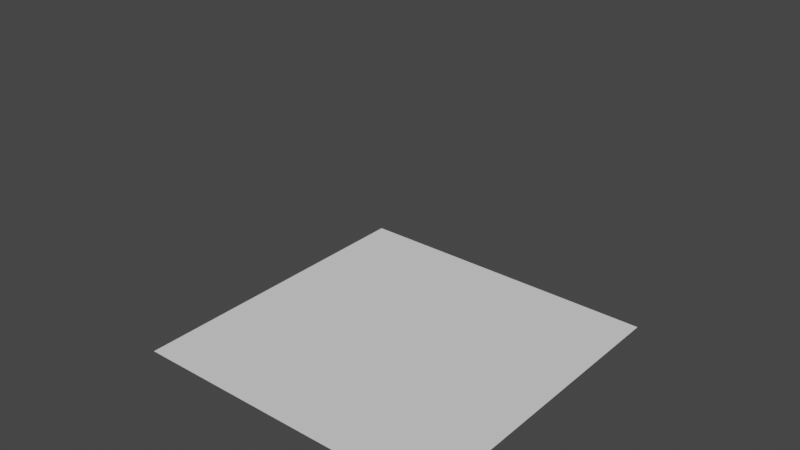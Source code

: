 # Source: CPS_AO_004.blend  (saved by Blender 2.91.10; exported with 4.5.12 LTS)
import bpy
from mathutils import Matrix  # noqa: F401  (used for matrix-valued properties, if any)

bpy.ops.wm.read_factory_settings(use_empty=True)
scene = bpy.context.scene
scene.name = 'Scene'

# ---- collections
col_player_height_test = bpy.data.collections.new('Player_Height_Test'); scene.collection.children.link(col_player_height_test)
col_stickman_imgs = bpy.data.collections.new('Stickman_Imgs'); scene.collection.children.link(col_stickman_imgs)
col_stickman = bpy.data.collections.new('Stickman'); scene.collection.children.link(col_stickman)
col_wood_mat = bpy.data.collections.new('Wood_Mat'); scene.collection.children.link(col_wood_mat)

# ---- materials (node trees are filled in below, after node groups)
mat_mat_stickman = bpy.data.materials.new('mat_Stickman')
mat_mat_stickman.use_transparent_shadow = False

# ---- node groups
ng_auto_smooth = bpy.data.node_groups.new('Auto Smooth', 'GeometryNodeTree')
_s = ng_auto_smooth.interface.new_socket(name='Geometry', in_out='OUTPUT', socket_type='NodeSocketGeometry')
_s = ng_auto_smooth.interface.new_socket(name='Geometry', in_out='INPUT', socket_type='NodeSocketGeometry')
_s = ng_auto_smooth.interface.new_socket(name='Angle', in_out='INPUT', socket_type='NodeSocketFloat')
_s.subtype = 'ANGLE'
_s.min_value = 0.0
_s.max_value = 3.142
ng_auto_smooth.is_modifier = True
_N = ng_auto_smooth.nodes; _L = ng_auto_smooth.links
n0 = _N.new('NodeGroupOutput'); n0.name = 'Group Output'; n0.location = (480, -100)
n1 = _N.new('NodeGroupInput'); n1.name = 'Group Input'; n1.location = (-420, -300)
n2 = _N.new('NodeGroupInput'); n2.name = 'Group Input.001'; n2.location = (-60, -100)
n3 = _N.new('GeometryNodeSetShadeSmooth'); n3.name = 'Set Shade Smooth'; n3.location = (120, -100)
n3.domain = 'EDGE'
n4 = _N.new('GeometryNodeSetShadeSmooth'); n4.name = 'Set Shade Smooth.001'; n4.location = (300, -100)
n5 = _N.new('GeometryNodeInputMeshEdgeAngle'); n5.name = 'Edge Angle'; n5.location = (-420, -220)
n6 = _N.new('GeometryNodeInputEdgeSmooth'); n6.name = 'Is Edge Smooth'; n6.location = (-60, -160)
n7 = _N.new('GeometryNodeInputShadeSmooth'); n7.name = 'Is Face Smooth'; n7.location = (-240, -340)
n8 = _N.new('FunctionNodeBooleanMath'); n8.name = 'Boolean Math'; n8.location = (-60, -220)
n9 = _N.new('FunctionNodeCompare'); n9.name = 'Compare'; n9.location = (-240, -180)
n9.operation = 'LESS_EQUAL'
_L.new(n5.outputs[0], n9.inputs[0])
_L.new(n4.outputs[0], n0.inputs[0])
_L.new(n1.outputs[1], n9.inputs[1])
_L.new(n9.outputs[0], n8.inputs[0])
_L.new(n7.outputs[0], n8.inputs[1])
_L.new(n2.outputs[0], n3.inputs[0])
_L.new(n6.outputs[0], n3.inputs[1])
_L.new(n3.outputs[0], n4.inputs[0])
_L.new(n8.outputs[0], n3.inputs[2])
n0.is_active_output = True

# ---- material node trees
mat_mat_stickman.use_nodes = True; mat_mat_stickman.node_tree.nodes.clear()
_N = mat_mat_stickman.node_tree.nodes; _L = mat_mat_stickman.node_tree.links
n0 = _N.new('ShaderNodeBsdfPrincipled'); n0.name = 'Principled BSDF'; n0.location = (10, 300)
n0.distribution = 'GGX'
n0.subsurface_method = 'BURLEY'
n0.inputs[0].default_value = (0.2286, 0.0, 0.0, 1.0)
n0.inputs[3].default_value = 1.45
n0.inputs[27].default_value = (0.0, 0.0, 0.0, 1.0)
n0.inputs[28].default_value = 1.0
n1 = _N.new('ShaderNodeOutputMaterial'); n1.name = 'Material Output'; n1.location = (300, 300)
_L.new(n0.outputs[0], n1.inputs[0])
n1.is_active_output = True

# ---- world
world_world = bpy.data.worlds.new('World'); scene.world = world_world
world_world.use_nodes = True; world_world.node_tree.nodes.clear()
_N = world_world.node_tree.nodes; _L = world_world.node_tree.links
n0 = _N.new('ShaderNodeOutputWorld'); n0.name = 'World Output'; n0.location = (300, 300)
n1 = _N.new('ShaderNodeBackground'); n1.name = 'Background'; n1.location = (10, 300)
n1.inputs[0].default_value = (0.05088, 0.05088, 0.05088, 1.0)
_L.new(n1.outputs[0], n0.inputs[0])
n0.is_active_output = True
world_world.color = (0.05088, 0.05088, 0.05088)
world_world.use_sun_shadow = False
world_world.sun_shadow_jitter_overblur = 0.0

# ---- meshes
me_player_height_mesh = bpy.data.meshes.new('Player_Height_Mesh')
me_player_height_mesh.from_pydata([(-2.0, -2.0, 0.0), (-2.0, -2.0, 4.0), (-2.0, 2.0, 0.0), (-2.0, 2.0, 4.0), (2.0, -2.0, 0.0), (2.0, -2.0, 4.0), (2.0, 2.0, 0.0), (2.0, 2.0, 4.0)], [], [(0, 1, 3, 2), (2, 3, 7, 6), (6, 7, 5, 4), (4, 5, 1, 0), (2, 6, 4, 0), (7, 3, 1, 5)])
_uv = me_player_height_mesh.uv_layers.new(name='UVMap')
_uv.uv.foreach_set('vector', [0.375, 0.0, 0.625, 0.0, 0.625, 0.25, 0.375, 0.25, 0.375, 0.25, 0.625, 0.25, 0.625, 0.5, 0.375, 0.5, 0.375, 0.5, 0.625, 0.5, 0.625, 0.75, 0.375, 0.75, 0.375, 0.75, 0.625, 0.75, 0.625, 1.0, 0.375, 1.0, 0.125, 0.5, 0.375, 0.5, 0.375, 0.75, 0.125, 0.75, 0.625, 0.5, 0.875, 0.5, 0.875, 0.75, 0.625, 0.75])
me_player_height_mesh.use_remesh_fix_poles = True
me_player_height_mesh.use_remesh_preserve_attributes = False
me_player_height_mesh.use_mirror_vertex_groups = False
me_player_height_mesh.update()
me_stickman_base_mesh = bpy.data.meshes.new('Stickman_Base_Mesh')
me_stickman_base_mesh.from_pydata([(-4.744e-09, 0.05382, 1.0), (-4.744e-09, 0.05382, 3.622), (0.0105, 0.05279, 1.0), (0.0105, 0.05279, 3.622), (0.0206, 0.04972, 1.0), (0.0206, 0.04972, 3.622), (0.0299, 0.04475, 1.0), (0.0299, 0.04475, 3.622), (0.03806, 0.03806, 1.0), (0.03806, 0.03806, 3.622), (0.04475, 0.0299, 1.0), (0.04475, 0.0299, 3.622), (0.04972, 0.0206, 1.0), (0.04972, 0.0206, 3.622), (0.05279, 0.0105, 1.0), (0.05279, 0.0105, 3.622), (0.05382, -1.241e-08, 1.0), (0.05382, -1.241e-08, 3.622), (0.05279, -0.0105, 1.0), (0.05279, -0.0105, 3.622), (0.04972, -0.0206, 1.0), (0.04972, -0.0206, 3.622), (0.04475, -0.0299, 1.0), (0.04475, -0.0299, 3.622), (0.03806, -0.03806, 1.0), (0.03806, -0.03806, 3.622), (0.0299, -0.04475, 1.0), (0.0299, -0.04475, 3.622), (0.0206, -0.04972, 1.0), (0.0206, -0.04972, 3.622), (0.0105, -0.05279, 1.0), (0.0105, -0.05279, 3.622), (-2.228e-08, -0.05382, 1.0), (-2.228e-08, -0.05382, 3.622), (-0.0105, -0.05279, 1.0), (-0.0105, -0.05279, 3.622), (-0.0206, -0.04972, 1.0), (-0.0206, -0.04972, 3.622), (-0.0299, -0.04475, 1.0), (-0.0299, -0.04475, 3.622), (-0.03806, -0.03806, 1.0), (-0.03806, -0.03806, 3.622), (-0.04475, -0.0299, 1.0), (-0.04475, -0.0299, 3.622), (-0.04972, -0.0206, 1.0), (-0.04972, -0.0206, 3.622), (-0.05279, -0.0105, 1.0), (-0.05279, -0.0105, 3.622), (-0.05382, 3.55e-08, 1.0), (-0.05382, 3.55e-08, 3.622), (-0.05279, 0.0105, 1.0), (-0.05279, 0.0105, 3.622), (-0.04972, 0.0206, 1.0), (-0.04972, 0.0206, 3.622), (-0.04475, 0.0299, 1.0), (-0.04475, 0.0299, 3.622), (-0.03806, 0.03806, 1.0), (-0.03806, 0.03806, 3.622), (-0.0299, 0.04475, 1.0), (-0.0299, 0.04475, 3.622), (-0.0206, 0.04972, 1.0), (-0.0206, 0.04972, 3.622), (-0.0105, 0.05279, 1.0), (-0.0105, 0.05279, 3.622)], [], [(3, 1, 63, 61, 59, 57, 55, 53, 51, 49, 47, 45, 43, 41, 39, 37, 35, 33, 31, 29, 27, 25, 23, 21, 19, 17, 15, 13, 11, 9, 7, 5), (0, 2, 4, 6, 8, 10, 12, 14, 16, 18, 20, 22, 24, 26, 28, 30, 32, 34, 36, 38, 40, 42, 44, 46, 48, 50, 52, 54, 56, 58, 60, 62), (62, 63, 1, 0), (60, 61, 63, 62), (58, 59, 61, 60), (56, 57, 59, 58), (54, 55, 57, 56), (52, 53, 55, 54), (50, 51, 53, 52), (48, 49, 51, 50), (46, 47, 49, 48), (44, 45, 47, 46), (42, 43, 45, 44), (40, 41, 43, 42), (38, 39, 41, 40), (36, 37, 39, 38), (34, 35, 37, 36), (32, 33, 35, 34), (30, 31, 33, 32), (28, 29, 31, 30), (26, 27, 29, 28), (24, 25, 27, 26), (22, 23, 25, 24), (20, 21, 23, 22), (18, 19, 21, 20), (16, 17, 19, 18), (14, 15, 17, 16), (12, 13, 15, 14), (10, 11, 13, 12), (8, 9, 11, 10), (6, 7, 9, 8), (4, 5, 7, 6), (2, 3, 5, 4), (0, 1, 3, 2)])
me_stickman_base_mesh.polygons.foreach_set('use_smooth', [True] * 34)
_uv = me_stickman_base_mesh.uv_layers.new(name='UVMap')
_uv.uv.foreach_set('vector', [0.2968, 0.4854, 0.25, 0.49, 0.2032, 0.4854, 0.1582, 0.4717, 0.1167, 0.4496, 0.08029, 0.4197, 0.05045, 0.3833, 0.02827, 0.3418, 0.01461, 0.2968, 0.01, 0.25, 0.01461, 0.2032, 0.02827, 0.1582, 0.05045, 0.1167, 0.08029, 0.08029, 0.1167, 0.05045, 0.1582, 0.02827, 0.2032, 0.01461, 0.25, 0.01, 0.2968, 0.01461, 0.3418, 0.02827, 0.3833, 0.05045, 0.4197, 0.08029, 0.4496, 0.1167, 0.4717, 0.1582, 0.4854, 0.2032, 0.49, 0.25, 0.4854, 0.2968, 0.4717, 0.3418, 0.4496, 0.3833, 0.4197, 0.4197, 0.3833, 0.4496, 0.3418, 0.4717, 0.75, 0.49, 0.7968, 0.4854, 0.8418, 0.4717, 0.8833, 0.4496, 0.9197, 0.4197, 0.9496, 0.3833, 0.9717, 0.3418, 0.9854, 0.2968, 0.99, 0.25, 0.9854, 0.2032, 0.9717, 0.1582, 0.9496, 0.1167, 0.9197, 0.08029, 0.8833, 0.05045, 0.8418, 0.02827, 0.7968, 0.01461, 0.75, 0.01, 0.7032, 0.01461, 0.6582, 0.02827, 0.6167, 0.05045, 0.5803, 0.08029, 0.5504, 0.1167, 0.5283, 0.1582, 0.5146, 0.2032, 0.51, 0.25, 0.5146, 0.2968, 0.5283, 0.3418, 0.5504, 0.3833, 0.5803, 0.4197, 0.6167, 0.4496, 0.6582, 0.4717, 0.7032, 0.4854, 0.03125, 0.5, 0.03125, 1.0, 0.0, 1.0, 0.0, 0.5, 0.0625, 0.5, 0.0625, 1.0, 0.03125, 1.0, 0.03125, 0.5, 0.09375, 0.5, 0.09375, 1.0, 0.0625, 1.0, 0.0625, 0.5, 0.125, 0.5, 0.125, 1.0, 0.09375, 1.0, 0.09375, 0.5, 0.1562, 0.5, 0.1562, 1.0, 0.125, 1.0, 0.125, 0.5, 0.1875, 0.5, 0.1875, 1.0, 0.1562, 1.0, 0.1562, 0.5, 0.2188, 0.5, 0.2188, 1.0, 0.1875, 1.0, 0.1875, 0.5, 0.25, 0.5, 0.25, 1.0, 0.2188, 1.0, 0.2188, 0.5, 0.2812, 0.5, 0.2812, 1.0, 0.25, 1.0, 0.25, 0.5, 0.3125, 0.5, 0.3125, 1.0, 0.2812, 1.0, 0.2812, 0.5, 0.3438, 0.5, 0.3438, 1.0, 0.3125, 1.0, 0.3125, 0.5, 0.375, 0.5, 0.375, 1.0, 0.3438, 1.0, 0.3438, 0.5, 0.4062, 0.5, 0.4062, 1.0, 0.375, 1.0, 0.375, 0.5, 0.4375, 0.5, 0.4375, 1.0, 0.4062, 1.0, 0.4062, 0.5, 0.4688, 0.5, 0.4688, 1.0, 0.4375, 1.0, 0.4375, 0.5, 0.5, 0.5, 0.5, 1.0, 0.4688, 1.0, 0.4688, 0.5, 0.5312, 0.5, 0.5312, 1.0, 0.5, 1.0, 0.5, 0.5, 0.5625, 0.5, 0.5625, 1.0, 0.5312, 1.0, 0.5312, 0.5, 0.5938, 0.5, 0.5938, 1.0, 0.5625, 1.0, 0.5625, 0.5, 0.625, 0.5, 0.625, 1.0, 0.5938, 1.0, 0.5938, 0.5, 0.6562, 0.5, 0.6562, 1.0, 0.625, 1.0, 0.625, 0.5, 0.6875, 0.5, 0.6875, 1.0, 0.6562, 1.0, 0.6562, 0.5, 0.7188, 0.5, 0.7188, 1.0, 0.6875, 1.0, 0.6875, 0.5, 0.75, 0.5, 0.75, 1.0, 0.7188, 1.0, 0.7188, 0.5, 0.7812, 0.5, 0.7812, 1.0, 0.75, 1.0, 0.75, 0.5, 0.8125, 0.5, 0.8125, 1.0, 0.7812, 1.0, 0.7812, 0.5, 0.8438, 0.5, 0.8438, 1.0, 0.8125, 1.0, 0.8125, 0.5, 0.875, 0.5, 0.875, 1.0, 0.8438, 1.0, 0.8438, 0.5, 0.9062, 0.5, 0.9062, 1.0, 0.875, 1.0, 0.875, 0.5, 0.9375, 0.5, 0.9375, 1.0, 0.9062, 1.0, 0.9062, 0.5, 0.9688, 0.5, 0.9688, 1.0, 0.9375, 1.0, 0.9375, 0.5, 1.0, 0.5, 1.0, 1.0, 0.9688, 1.0, 0.9688, 0.5])
me_stickman_base_mesh.materials.append(mat_mat_stickman)
me_stickman_base_mesh.use_remesh_fix_poles = True
me_stickman_base_mesh.use_remesh_preserve_attributes = False
me_stickman_base_mesh.use_mirror_vertex_groups = False
me_stickman_base_mesh.update()
me_stickman_arm_l_mesh = bpy.data.meshes.new('Stickman_Arm_L_Mesh')
me_stickman_arm_l_mesh.from_pydata([(0.6883, 0.05382, -0.983), (0.6969, 0.05279, -0.977), (0.008601, 0.05279, 0.006022), (0.7052, 0.04972, -0.9712), (0.01687, 0.04972, 0.01181), (0.7128, 0.04475, -0.9658), (0.02449, 0.04475, 0.01715), (0.7195, 0.03806, -0.9612), (0.03117, 0.03806, 0.02183), (0.7249, 0.0299, -0.9573), (0.03666, 0.0299, 0.02567), (0.729, 0.0206, -0.9545), (0.04073, 0.0206, 0.02852), (0.7315, 0.0105, -0.9527), (0.04324, 0.0105, 0.03028), (0.7324, -1.241e-08, -0.9521), (0.04409, -1.241e-08, 0.03087), (0.7315, -0.0105, -0.9527), (0.04324, -0.0105, 0.03028), (0.729, -0.0206, -0.9545), (0.04073, -0.0206, 0.02852), (0.7249, -0.0299, -0.9573), (0.03666, -0.0299, 0.02567), (0.7195, -0.03806, -0.9612), (0.03117, -0.03806, 0.02183), (0.7128, -0.04475, -0.9658), (0.02449, -0.04475, 0.01715), (0.7052, -0.04972, -0.9712), (0.01687, -0.04972, 0.01181), (0.6969, -0.05279, -0.977), (0.008601, -0.05279, 0.006022), (0.6883, -0.05382, -0.983), (0.6797, -0.05279, -0.989), (-0.008601, -0.05279, -0.006023), (0.6714, -0.04972, -0.9948), (-0.01687, -0.04972, -0.01181), (0.6638, -0.04475, -1.0), (-0.02449, -0.04475, -0.01715), (0.6571, -0.03806, -1.005), (-0.03117, -0.03806, -0.02183), (0.6516, -0.0299, -1.009), (-0.03666, -0.0299, -0.02567), (0.6476, -0.0206, -1.012), (-0.04073, -0.0206, -0.02852), (0.6451, -0.0105, -1.013), (-0.04324, -0.0105, -0.03028), (0.6442, 3.55e-08, -1.014), (-0.04409, 3.55e-08, -0.03087), (0.6451, 0.0105, -1.013), (-0.04324, 0.0105, -0.03028), (0.6476, 0.0206, -1.012), (-0.04073, 0.0206, -0.02852), (0.6516, 0.0299, -1.009), (-0.03666, 0.0299, -0.02567), (0.6571, 0.03806, -1.005), (-0.03117, 0.03806, -0.02183), (0.6638, 0.04475, -1.0), (-0.02449, 0.04475, -0.01715), (0.6714, 0.04972, -0.9948), (-0.01687, 0.04972, -0.01181), (0.6797, 0.05279, -0.989), (-0.008601, 0.05279, -0.006023), (-1.756e-09, 0.05382, -1.632e-07), (-1.756e-09, -0.05382, -1.732e-07)], [], [(2, 62, 61, 59, 57, 55, 53, 51, 49, 47, 45, 43, 41, 39, 37, 35, 33, 63, 30, 28, 26, 24, 22, 20, 18, 16, 14, 12, 10, 8, 6, 4), (0, 1, 3, 5, 7, 9, 11, 13, 15, 17, 19, 21, 23, 25, 27, 29, 31, 32, 34, 36, 38, 40, 42, 44, 46, 48, 50, 52, 54, 56, 58, 60), (60, 61, 62, 0), (58, 59, 61, 60), (56, 57, 59, 58), (54, 55, 57, 56), (52, 53, 55, 54), (50, 51, 53, 52), (48, 49, 51, 50), (46, 47, 49, 48), (44, 45, 47, 46), (42, 43, 45, 44), (40, 41, 43, 42), (38, 39, 41, 40), (36, 37, 39, 38), (34, 35, 37, 36), (32, 33, 35, 34), (31, 63, 33, 32), (29, 30, 63, 31), (27, 28, 30, 29), (25, 26, 28, 27), (23, 24, 26, 25), (21, 22, 24, 23), (19, 20, 22, 21), (17, 18, 20, 19), (15, 16, 18, 17), (13, 14, 16, 15), (11, 12, 14, 13), (9, 10, 12, 11), (7, 8, 10, 9), (5, 6, 8, 7), (3, 4, 6, 5), (1, 2, 4, 3), (0, 62, 2, 1)])
me_stickman_arm_l_mesh.polygons.foreach_set('use_smooth', [True] * 34)
_uv = me_stickman_arm_l_mesh.uv_layers.new(name='UVMap')
_uv.uv.foreach_set('vector', [0.2968, 0.4854, 0.25, 0.49, 0.2032, 0.4854, 0.1582, 0.4717, 0.1167, 0.4496, 0.08029, 0.4197, 0.05045, 0.3833, 0.02827, 0.3418, 0.01461, 0.2968, 0.01, 0.25, 0.01461, 0.2032, 0.02827, 0.1582, 0.05045, 0.1167, 0.08029, 0.08029, 0.1167, 0.05045, 0.1582, 0.02827, 0.2032, 0.01461, 0.25, 0.01, 0.2968, 0.01461, 0.3418, 0.02827, 0.3833, 0.05045, 0.4197, 0.08029, 0.4496, 0.1167, 0.4717, 0.1582, 0.4854, 0.2032, 0.49, 0.25, 0.4854, 0.2968, 0.4717, 0.3418, 0.4496, 0.3833, 0.4197, 0.4197, 0.3833, 0.4496, 0.3418, 0.4717, 0.75, 0.49, 0.7968, 0.4854, 0.8418, 0.4717, 0.8833, 0.4496, 0.9197, 0.4197, 0.9496, 0.3833, 0.9717, 0.3418, 0.9854, 0.2968, 0.99, 0.25, 0.9854, 0.2032, 0.9717, 0.1582, 0.9496, 0.1167, 0.9197, 0.08029, 0.8833, 0.05045, 0.8418, 0.02827, 0.7968, 0.01461, 0.75, 0.01, 0.7032, 0.01461, 0.6582, 0.02827, 0.6167, 0.05045, 0.5803, 0.08029, 0.5504, 0.1167, 0.5283, 0.1582, 0.5146, 0.2032, 0.51, 0.25, 0.5146, 0.2968, 0.5283, 0.3418, 0.5504, 0.3833, 0.5803, 0.4197, 0.6167, 0.4496, 0.6582, 0.4717, 0.7032, 0.4854, 0.03125, 0.5, 0.03125, 1.0, 0.0, 1.0, 0.0, 0.5, 0.0625, 0.5, 0.0625, 1.0, 0.03125, 1.0, 0.03125, 0.5, 0.09375, 0.5, 0.09375, 1.0, 0.0625, 1.0, 0.0625, 0.5, 0.125, 0.5, 0.125, 1.0, 0.09375, 1.0, 0.09375, 0.5, 0.1562, 0.5, 0.1562, 1.0, 0.125, 1.0, 0.125, 0.5, 0.1875, 0.5, 0.1875, 1.0, 0.1562, 1.0, 0.1562, 0.5, 0.2188, 0.5, 0.2188, 1.0, 0.1875, 1.0, 0.1875, 0.5, 0.25, 0.5, 0.25, 1.0, 0.2188, 1.0, 0.2188, 0.5, 0.2812, 0.5, 0.2812, 1.0, 0.25, 1.0, 0.25, 0.5, 0.3125, 0.5, 0.3125, 1.0, 0.2812, 1.0, 0.2812, 0.5, 0.3438, 0.5, 0.3438, 1.0, 0.3125, 1.0, 0.3125, 0.5, 0.375, 0.5, 0.375, 1.0, 0.3438, 1.0, 0.3438, 0.5, 0.4062, 0.5, 0.4062, 1.0, 0.375, 1.0, 0.375, 0.5, 0.4375, 0.5, 0.4375, 1.0, 0.4062, 1.0, 0.4062, 0.5, 0.4688, 0.5, 0.4688, 1.0, 0.4375, 1.0, 0.4375, 0.5, 0.5, 0.5, 0.5, 1.0, 0.4688, 1.0, 0.4688, 0.5, 0.5312, 0.5, 0.5312, 1.0, 0.5, 1.0, 0.5, 0.5, 0.5625, 0.5, 0.5625, 1.0, 0.5312, 1.0, 0.5312, 0.5, 0.5938, 0.5, 0.5938, 1.0, 0.5625, 1.0, 0.5625, 0.5, 0.625, 0.5, 0.625, 1.0, 0.5938, 1.0, 0.5938, 0.5, 0.6562, 0.5, 0.6562, 1.0, 0.625, 1.0, 0.625, 0.5, 0.6875, 0.5, 0.6875, 1.0, 0.6562, 1.0, 0.6562, 0.5, 0.7188, 0.5, 0.7188, 1.0, 0.6875, 1.0, 0.6875, 0.5, 0.75, 0.5, 0.75, 1.0, 0.7188, 1.0, 0.7188, 0.5, 0.7812, 0.5, 0.7812, 1.0, 0.75, 1.0, 0.75, 0.5, 0.8125, 0.5, 0.8125, 1.0, 0.7812, 1.0, 0.7812, 0.5, 0.8438, 0.5, 0.8438, 1.0, 0.8125, 1.0, 0.8125, 0.5, 0.875, 0.5, 0.875, 1.0, 0.8438, 1.0, 0.8438, 0.5, 0.9062, 0.5, 0.9062, 1.0, 0.875, 1.0, 0.875, 0.5, 0.9375, 0.5, 0.9375, 1.0, 0.9062, 1.0, 0.9062, 0.5, 0.9688, 0.5, 0.9688, 1.0, 0.9375, 1.0, 0.9375, 0.5, 1.0, 0.5, 1.0, 1.0, 0.9688, 1.0, 0.9688, 0.5])
me_stickman_arm_l_mesh.materials.append(mat_mat_stickman)
me_stickman_arm_l_mesh.use_remesh_fix_poles = True
me_stickman_arm_l_mesh.use_remesh_preserve_attributes = False
me_stickman_arm_l_mesh.use_mirror_vertex_groups = False
me_stickman_arm_l_mesh.update()
me_stickman_arm_r_mesh = bpy.data.meshes.new('Stickman_Arm_R_Mesh')
me_stickman_arm_r_mesh.from_pydata([(-0.6883, -0.05382, -0.983), (-0.6969, -0.05279, -0.977), (-0.008601, -0.05279, 0.006022), (-0.7052, -0.04972, -0.9712), (-0.01687, -0.04972, 0.01181), (-0.7128, -0.04475, -0.9658), (-0.02449, -0.04475, 0.01715), (-0.7195, -0.03806, -0.9612), (-0.03117, -0.03806, 0.02183), (-0.7249, -0.0299, -0.9573), (-0.03666, -0.0299, 0.02567), (-0.729, -0.0206, -0.9545), (-0.04073, -0.0206, 0.02852), (-0.7315, -0.0105, -0.9527), (-0.04324, -0.0105, 0.03028), (-0.7324, -2.728e-07, -0.9521), (-0.04409, -4.759e-09, 0.03087), (-0.7315, 0.0105, -0.9527), (-0.04324, 0.0105, 0.03028), (-0.729, 0.0206, -0.9545), (-0.04073, 0.0206, 0.02852), (-0.7249, 0.0299, -0.9573), (-0.03666, 0.0299, 0.02567), (-0.7195, 0.03806, -0.9612), (-0.03117, 0.03806, 0.02183), (-0.7128, 0.04475, -0.9658), (-0.02449, 0.04475, 0.01715), (-0.7052, 0.04972, -0.9712), (-0.01687, 0.04972, 0.01181), (-0.6969, 0.05279, -0.977), (-0.008601, 0.05279, 0.006022), (-0.6883, 0.05382, -0.983), (-0.6797, 0.05279, -0.989), (0.008601, 0.05279, -0.006023), (-0.6714, 0.04972, -0.9948), (0.01687, 0.04972, -0.01181), (-0.6638, 0.04475, -1.0), (0.02449, 0.04475, -0.01715), (-0.6571, 0.03806, -1.005), (0.03117, 0.03806, -0.02183), (-0.6516, 0.0299, -1.009), (0.03666, 0.0299, -0.02567), (-0.6476, 0.0206, -1.012), (0.04073, 0.0206, -0.02852), (-0.6451, 0.0105, -1.013), (0.04324, 0.0105, -0.03028), (-0.6442, -2.864e-07, -1.014), (0.04409, -1.833e-08, -0.03087), (-0.6451, -0.0105, -1.013), (0.04324, -0.0105, -0.03028), (-0.6476, -0.0206, -1.012), (0.04073, -0.0206, -0.02852), (-0.6516, -0.0299, -1.009), (0.03666, -0.0299, -0.02567), (-0.6571, -0.03806, -1.005), (0.03117, -0.03806, -0.02183), (-0.6638, -0.04475, -1.0), (0.02449, -0.04475, -0.01715), (-0.6714, -0.04972, -0.9948), (0.01687, -0.04972, -0.01181), (-0.6797, -0.05279, -0.989), (0.008601, -0.05279, -0.006023), (2.271e-08, -0.05382, -1.632e-07), (-1.92e-08, 0.05382, -1.732e-07)], [], [(2, 62, 61, 59, 57, 55, 53, 51, 49, 47, 45, 43, 41, 39, 37, 35, 33, 63, 30, 28, 26, 24, 22, 20, 18, 16, 14, 12, 10, 8, 6, 4), (0, 1, 3, 5, 7, 9, 11, 13, 15, 17, 19, 21, 23, 25, 27, 29, 31, 32, 34, 36, 38, 40, 42, 44, 46, 48, 50, 52, 54, 56, 58, 60), (60, 61, 62, 0), (58, 59, 61, 60), (56, 57, 59, 58), (54, 55, 57, 56), (52, 53, 55, 54), (50, 51, 53, 52), (48, 49, 51, 50), (46, 47, 49, 48), (44, 45, 47, 46), (42, 43, 45, 44), (40, 41, 43, 42), (38, 39, 41, 40), (36, 37, 39, 38), (34, 35, 37, 36), (32, 33, 35, 34), (31, 63, 33, 32), (29, 30, 63, 31), (27, 28, 30, 29), (25, 26, 28, 27), (23, 24, 26, 25), (21, 22, 24, 23), (19, 20, 22, 21), (17, 18, 20, 19), (15, 16, 18, 17), (13, 14, 16, 15), (11, 12, 14, 13), (9, 10, 12, 11), (7, 8, 10, 9), (5, 6, 8, 7), (3, 4, 6, 5), (1, 2, 4, 3), (0, 62, 2, 1)])
me_stickman_arm_r_mesh.polygons.foreach_set('use_smooth', [True] * 34)
_uv = me_stickman_arm_r_mesh.uv_layers.new(name='UVMap')
_uv.uv.foreach_set('vector', [0.2968, 0.4854, 0.25, 0.49, 0.2032, 0.4854, 0.1582, 0.4717, 0.1167, 0.4496, 0.08029, 0.4197, 0.05045, 0.3833, 0.02827, 0.3418, 0.01461, 0.2968, 0.01, 0.25, 0.01461, 0.2032, 0.02827, 0.1582, 0.05045, 0.1167, 0.08029, 0.08029, 0.1167, 0.05045, 0.1582, 0.02827, 0.2032, 0.01461, 0.25, 0.01, 0.2968, 0.01461, 0.3418, 0.02827, 0.3833, 0.05045, 0.4197, 0.08029, 0.4496, 0.1167, 0.4717, 0.1582, 0.4854, 0.2032, 0.49, 0.25, 0.4854, 0.2968, 0.4717, 0.3418, 0.4496, 0.3833, 0.4197, 0.4197, 0.3833, 0.4496, 0.3418, 0.4717, 0.75, 0.49, 0.7968, 0.4854, 0.8418, 0.4717, 0.8833, 0.4496, 0.9197, 0.4197, 0.9496, 0.3833, 0.9717, 0.3418, 0.9854, 0.2968, 0.99, 0.25, 0.9854, 0.2032, 0.9717, 0.1582, 0.9496, 0.1167, 0.9197, 0.08029, 0.8833, 0.05045, 0.8418, 0.02827, 0.7968, 0.01461, 0.75, 0.01, 0.7032, 0.01461, 0.6582, 0.02827, 0.6167, 0.05045, 0.5803, 0.08029, 0.5504, 0.1167, 0.5283, 0.1582, 0.5146, 0.2032, 0.51, 0.25, 0.5146, 0.2968, 0.5283, 0.3418, 0.5504, 0.3833, 0.5803, 0.4197, 0.6167, 0.4496, 0.6582, 0.4717, 0.7032, 0.4854, 0.03125, 0.5, 0.03125, 1.0, 0.0, 1.0, 0.0, 0.5, 0.0625, 0.5, 0.0625, 1.0, 0.03125, 1.0, 0.03125, 0.5, 0.09375, 0.5, 0.09375, 1.0, 0.0625, 1.0, 0.0625, 0.5, 0.125, 0.5, 0.125, 1.0, 0.09375, 1.0, 0.09375, 0.5, 0.1562, 0.5, 0.1562, 1.0, 0.125, 1.0, 0.125, 0.5, 0.1875, 0.5, 0.1875, 1.0, 0.1562, 1.0, 0.1562, 0.5, 0.2188, 0.5, 0.2188, 1.0, 0.1875, 1.0, 0.1875, 0.5, 0.25, 0.5, 0.25, 1.0, 0.2188, 1.0, 0.2188, 0.5, 0.2812, 0.5, 0.2812, 1.0, 0.25, 1.0, 0.25, 0.5, 0.3125, 0.5, 0.3125, 1.0, 0.2812, 1.0, 0.2812, 0.5, 0.3438, 0.5, 0.3438, 1.0, 0.3125, 1.0, 0.3125, 0.5, 0.375, 0.5, 0.375, 1.0, 0.3438, 1.0, 0.3438, 0.5, 0.4062, 0.5, 0.4062, 1.0, 0.375, 1.0, 0.375, 0.5, 0.4375, 0.5, 0.4375, 1.0, 0.4062, 1.0, 0.4062, 0.5, 0.4688, 0.5, 0.4688, 1.0, 0.4375, 1.0, 0.4375, 0.5, 0.5, 0.5, 0.5, 1.0, 0.4688, 1.0, 0.4688, 0.5, 0.5312, 0.5, 0.5312, 1.0, 0.5, 1.0, 0.5, 0.5, 0.5625, 0.5, 0.5625, 1.0, 0.5312, 1.0, 0.5312, 0.5, 0.5938, 0.5, 0.5938, 1.0, 0.5625, 1.0, 0.5625, 0.5, 0.625, 0.5, 0.625, 1.0, 0.5938, 1.0, 0.5938, 0.5, 0.6562, 0.5, 0.6562, 1.0, 0.625, 1.0, 0.625, 0.5, 0.6875, 0.5, 0.6875, 1.0, 0.6562, 1.0, 0.6562, 0.5, 0.7188, 0.5, 0.7188, 1.0, 0.6875, 1.0, 0.6875, 0.5, 0.75, 0.5, 0.75, 1.0, 0.7188, 1.0, 0.7188, 0.5, 0.7812, 0.5, 0.7812, 1.0, 0.75, 1.0, 0.75, 0.5, 0.8125, 0.5, 0.8125, 1.0, 0.7812, 1.0, 0.7812, 0.5, 0.8438, 0.5, 0.8438, 1.0, 0.8125, 1.0, 0.8125, 0.5, 0.875, 0.5, 0.875, 1.0, 0.8438, 1.0, 0.8438, 0.5, 0.9062, 0.5, 0.9062, 1.0, 0.875, 1.0, 0.875, 0.5, 0.9375, 0.5, 0.9375, 1.0, 0.9062, 1.0, 0.9062, 0.5, 0.9688, 0.5, 0.9688, 1.0, 0.9375, 1.0, 0.9375, 0.5, 1.0, 0.5, 1.0, 1.0, 0.9688, 1.0, 0.9688, 0.5])
me_stickman_arm_r_mesh.materials.append(mat_mat_stickman)
me_stickman_arm_r_mesh.use_remesh_fix_poles = True
me_stickman_arm_r_mesh.use_remesh_preserve_attributes = False
me_stickman_arm_r_mesh.use_mirror_vertex_groups = False
me_stickman_arm_r_mesh.update()
me_stickman_legs_mesh = bpy.data.meshes.new('Stickman_Legs_Mesh')
me_stickman_legs_mesh.from_pydata([(0.6883, 0.05382, -0.983), (0.6969, 0.05279, -0.977), (0.008601, 0.05279, 0.006022), (0.7052, 0.04972, -0.9712), (0.01687, 0.04972, 0.01181), (0.7128, 0.04475, -0.9658), (0.02449, 0.04475, 0.01715), (0.7195, 0.03806, -0.9612), (0.03117, 0.03806, 0.02183), (0.7249, 0.0299, -0.9573), (0.03666, 0.0299, 0.02567), (0.729, 0.0206, -0.9545), (0.04073, 0.0206, 0.02852), (0.7315, 0.0105, -0.9527), (0.04324, 0.0105, 0.03028), (0.7324, -1.241e-08, -0.9521), (0.04409, -1.241e-08, 0.03087), (0.7315, -0.0105, -0.9527), (0.04324, -0.0105, 0.03028), (0.729, -0.0206, -0.9545), (0.04073, -0.0206, 0.02852), (0.7249, -0.0299, -0.9573), (0.03666, -0.0299, 0.02567), (0.7195, -0.03806, -0.9612), (0.03117, -0.03806, 0.02183), (0.7128, -0.04475, -0.9658), (0.02449, -0.04475, 0.01715), (0.7052, -0.04972, -0.9712), (0.01687, -0.04972, 0.01181), (0.6969, -0.05279, -0.977), (0.008601, -0.05279, 0.006022), (0.6883, -0.05382, -0.983), (0.6797, -0.05279, -0.989), (-0.008601, -0.05279, -0.006023), (0.6714, -0.04972, -0.9948), (-0.01687, -0.04972, -0.01181), (0.6638, -0.04475, -1.0), (-0.02449, -0.04475, -0.01715), (0.6571, -0.03806, -1.005), (-0.03117, -0.03806, -0.02183), (0.6516, -0.0299, -1.009), (-0.03666, -0.0299, -0.02567), (0.6476, -0.0206, -1.012), (-0.04073, -0.0206, -0.02852), (0.6451, -0.0105, -1.013), (-0.04324, -0.0105, -0.03028), (0.6442, 3.55e-08, -1.014), (-0.04409, 3.55e-08, -0.03087), (0.6451, 0.0105, -1.013), (-0.04324, 0.0105, -0.03028), (0.6476, 0.0206, -1.012), (-0.04073, 0.0206, -0.02852), (0.6516, 0.0299, -1.009), (-0.03666, 0.0299, -0.02567), (0.6571, 0.03806, -1.005), (-0.03117, 0.03806, -0.02183), (0.6638, 0.04475, -1.0), (-0.02449, 0.04475, -0.01715), (0.6714, 0.04972, -0.9948), (-0.01687, 0.04972, -0.01181), (0.6797, 0.05279, -0.989), (-0.008601, 0.05279, -0.006023), (-0.6883, 0.05382, -0.983), (-1.756e-09, 0.05382, -1.632e-07), (-0.6969, 0.05279, -0.977), (-0.008601, 0.05279, 0.006022), (-0.7052, 0.04972, -0.9712), (-0.01687, 0.04972, 0.01181), (-0.7128, 0.04475, -0.9658), (-0.02449, 0.04475, 0.01715), (-0.7195, 0.03806, -0.9612), (-0.03117, 0.03806, 0.02183), (-0.7249, 0.0299, -0.9573), (-0.03666, 0.0299, 0.02567), (-0.729, 0.0206, -0.9545), (-0.04073, 0.0206, 0.02852), (-0.7315, 0.0105, -0.9527), (-0.04324, 0.0105, 0.03028), (-0.7324, -1.241e-08, -0.9521), (-0.04409, -1.241e-08, 0.03087), (-0.7315, -0.0105, -0.9527), (-0.04324, -0.0105, 0.03028), (-0.729, -0.0206, -0.9545), (-0.04073, -0.0206, 0.02852), (-0.7249, -0.0299, -0.9573), (-0.03666, -0.0299, 0.02567), (-0.7195, -0.03806, -0.9612), (-0.03117, -0.03806, 0.02183), (-0.7128, -0.04475, -0.9658), (-0.02449, -0.04475, 0.01715), (-0.7052, -0.04972, -0.9712), (-0.01687, -0.04972, 0.01181), (-0.6969, -0.05279, -0.977), (-0.008601, -0.05279, 0.006022), (-0.6883, -0.05382, -0.983), (-1.756e-09, -0.05382, -1.732e-07), (-0.6797, -0.05279, -0.989), (0.008601, -0.05279, -0.006023), (-0.6714, -0.04972, -0.9948), (0.01687, -0.04972, -0.01181), (-0.6638, -0.04475, -1.0), (0.02449, -0.04475, -0.01715), (-0.6571, -0.03806, -1.005), (0.03117, -0.03806, -0.02183), (-0.6516, -0.0299, -1.009), (0.03666, -0.0299, -0.02567), (-0.6476, -0.0206, -1.012), (0.04073, -0.0206, -0.02852), (-0.6451, -0.0105, -1.013), (0.04324, -0.0105, -0.03028), (-0.6442, 3.55e-08, -1.014), (0.04409, 3.55e-08, -0.03087), (-0.6451, 0.0105, -1.013), (0.04324, 0.0105, -0.03028), (-0.6476, 0.0206, -1.012), (0.04073, 0.0206, -0.02852), (-0.6516, 0.0299, -1.009), (0.03666, 0.0299, -0.02567), (-0.6571, 0.03806, -1.005), (0.03117, 0.03806, -0.02183), (-0.6638, 0.04475, -1.0), (0.02449, 0.04475, -0.01715), (-0.6714, 0.04972, -0.9948), (0.01687, 0.04972, -0.01181), (-0.6797, 0.05279, -0.989), (0.008601, 0.05279, -0.006023)], [], [(2, 63, 61, 59, 57, 55, 53, 51, 49, 47, 45, 43, 41, 39, 37, 35, 33, 95, 30, 28, 26, 24, 22, 20, 18, 16, 14, 12, 10, 8, 6, 4), (0, 1, 3, 5, 7, 9, 11, 13, 15, 17, 19, 21, 23, 25, 27, 29, 31, 32, 34, 36, 38, 40, 42, 44, 46, 48, 50, 52, 54, 56, 58, 60), (60, 61, 63, 0), (58, 59, 61, 60), (56, 57, 59, 58), (54, 55, 57, 56), (52, 53, 55, 54), (50, 51, 53, 52), (48, 49, 51, 50), (46, 47, 49, 48), (44, 45, 47, 46), (42, 43, 45, 44), (40, 41, 43, 42), (38, 39, 41, 40), (36, 37, 39, 38), (34, 35, 37, 36), (32, 33, 35, 34), (31, 95, 33, 32), (29, 30, 95, 31), (27, 28, 30, 29), (25, 26, 28, 27), (23, 24, 26, 25), (21, 22, 24, 23), (19, 20, 22, 21), (17, 18, 20, 19), (15, 16, 18, 17), (13, 14, 16, 15), (11, 12, 14, 13), (9, 10, 12, 11), (7, 8, 10, 9), (5, 6, 8, 7), (3, 4, 6, 5), (1, 2, 4, 3), (0, 63, 2, 1), (65, 67, 69, 71, 73, 75, 77, 79, 81, 83, 85, 87, 89, 91, 93, 95, 97, 99, 101, 103, 105, 107, 109, 111, 113, 115, 117, 119, 121, 123, 125, 63), (62, 124, 122, 120, 118, 116, 114, 112, 110, 108, 106, 104, 102, 100, 98, 96, 94, 92, 90, 88, 86, 84, 82, 80, 78, 76, 74, 72, 70, 68, 66, 64), (124, 62, 63, 125), (122, 124, 125, 123), (120, 122, 123, 121), (118, 120, 121, 119), (116, 118, 119, 117), (114, 116, 117, 115), (112, 114, 115, 113), (110, 112, 113, 111), (108, 110, 111, 109), (106, 108, 109, 107), (104, 106, 107, 105), (102, 104, 105, 103), (100, 102, 103, 101), (98, 100, 101, 99), (96, 98, 99, 97), (94, 96, 97, 95), (92, 94, 95, 93), (90, 92, 93, 91), (88, 90, 91, 89), (86, 88, 89, 87), (84, 86, 87, 85), (82, 84, 85, 83), (80, 82, 83, 81), (78, 80, 81, 79), (76, 78, 79, 77), (74, 76, 77, 75), (72, 74, 75, 73), (70, 72, 73, 71), (68, 70, 71, 69), (66, 68, 69, 67), (64, 66, 67, 65), (62, 64, 65, 63)])
me_stickman_legs_mesh.polygons.foreach_set('use_smooth', [True] * 68)
_uv = me_stickman_legs_mesh.uv_layers.new(name='UVMap')
_uv.uv.foreach_set('vector', [0.2968, 0.4854, 0.25, 0.49, 0.2032, 0.4854, 0.1582, 0.4717, 0.1167, 0.4496, 0.08029, 0.4197, 0.05045, 0.3833, 0.02827, 0.3418, 0.01461, 0.2968, 0.01, 0.25, 0.01461, 0.2032, 0.02827, 0.1582, 0.05045, 0.1167, 0.08029, 0.08029, 0.1167, 0.05045, 0.1582, 0.02827, 0.2032, 0.01461, 0.25, 0.01, 0.2968, 0.01461, 0.3418, 0.02827, 0.3833, 0.05045, 0.4197, 0.08029, 0.4496, 0.1167, 0.4717, 0.1582, 0.4854, 0.2032, 0.49, 0.25, 0.4854, 0.2968, 0.4717, 0.3418, 0.4496, 0.3833, 0.4197, 0.4197, 0.3833, 0.4496, 0.3418, 0.4717, 0.75, 0.49, 0.7968, 0.4854, 0.8418, 0.4717, 0.8833, 0.4496, 0.9197, 0.4197, 0.9496, 0.3833, 0.9717, 0.3418, 0.9854, 0.2968, 0.99, 0.25, 0.9854, 0.2032, 0.9717, 0.1582, 0.9496, 0.1167, 0.9197, 0.08029, 0.8833, 0.05045, 0.8418, 0.02827, 0.7968, 0.01461, 0.75, 0.01, 0.7032, 0.01461, 0.6582, 0.02827, 0.6167, 0.05045, 0.5803, 0.08029, 0.5504, 0.1167, 0.5283, 0.1582, 0.5146, 0.2032, 0.51, 0.25, 0.5146, 0.2968, 0.5283, 0.3418, 0.5504, 0.3833, 0.5803, 0.4197, 0.6167, 0.4496, 0.6582, 0.4717, 0.7032, 0.4854, 0.03125, 0.5, 0.03125, 1.0, 0.0, 1.0, 0.0, 0.5, 0.0625, 0.5, 0.0625, 1.0, 0.03125, 1.0, 0.03125, 0.5, 0.09375, 0.5, 0.09375, 1.0, 0.0625, 1.0, 0.0625, 0.5, 0.125, 0.5, 0.125, 1.0, 0.09375, 1.0, 0.09375, 0.5, 0.1562, 0.5, 0.1562, 1.0, 0.125, 1.0, 0.125, 0.5, 0.1875, 0.5, 0.1875, 1.0, 0.1562, 1.0, 0.1562, 0.5, 0.2188, 0.5, 0.2188, 1.0, 0.1875, 1.0, 0.1875, 0.5, 0.25, 0.5, 0.25, 1.0, 0.2188, 1.0, 0.2188, 0.5, 0.2812, 0.5, 0.2812, 1.0, 0.25, 1.0, 0.25, 0.5, 0.3125, 0.5, 0.3125, 1.0, 0.2812, 1.0, 0.2812, 0.5, 0.3438, 0.5, 0.3438, 1.0, 0.3125, 1.0, 0.3125, 0.5, 0.375, 0.5, 0.375, 1.0, 0.3438, 1.0, 0.3438, 0.5, 0.4062, 0.5, 0.4062, 1.0, 0.375, 1.0, 0.375, 0.5, 0.4375, 0.5, 0.4375, 1.0, 0.4062, 1.0, 0.4062, 0.5, 0.4688, 0.5, 0.4688, 1.0, 0.4375, 1.0, 0.4375, 0.5, 0.5, 0.5, 0.5, 1.0, 0.4688, 1.0, 0.4688, 0.5, 0.5312, 0.5, 0.5312, 1.0, 0.5, 1.0, 0.5, 0.5, 0.5625, 0.5, 0.5625, 1.0, 0.5312, 1.0, 0.5312, 0.5, 0.5938, 0.5, 0.5938, 1.0, 0.5625, 1.0, 0.5625, 0.5, 0.625, 0.5, 0.625, 1.0, 0.5938, 1.0, 0.5938, 0.5, 0.6562, 0.5, 0.6562, 1.0, 0.625, 1.0, 0.625, 0.5, 0.6875, 0.5, 0.6875, 1.0, 0.6562, 1.0, 0.6562, 0.5, 0.7188, 0.5, 0.7188, 1.0, 0.6875, 1.0, 0.6875, 0.5, 0.75, 0.5, 0.75, 1.0, 0.7188, 1.0, 0.7188, 0.5, 0.7812, 0.5, 0.7812, 1.0, 0.75, 1.0, 0.75, 0.5, 0.8125, 0.5, 0.8125, 1.0, 0.7812, 1.0, 0.7812, 0.5, 0.8438, 0.5, 0.8438, 1.0, 0.8125, 1.0, 0.8125, 0.5, 0.875, 0.5, 0.875, 1.0, 0.8438, 1.0, 0.8438, 0.5, 0.9062, 0.5, 0.9062, 1.0, 0.875, 1.0, 0.875, 0.5, 0.9375, 0.5, 0.9375, 1.0, 0.9062, 1.0, 0.9062, 0.5, 0.9688, 0.5, 0.9688, 1.0, 0.9375, 1.0, 0.9375, 0.5, 1.0, 0.5, 1.0, 1.0, 0.9688, 1.0, 0.9688, 0.5, 0.2968, 0.4854, 0.3418, 0.4717, 0.3833, 0.4496, 0.4197, 0.4197, 0.4496, 0.3833, 0.4717, 0.3418, 0.4854, 0.2968, 0.49, 0.25, 0.4854, 0.2032, 0.4717, 0.1582, 0.4496, 0.1167, 0.4197, 0.08029, 0.3833, 0.05045, 0.3418, 0.02827, 0.2968, 0.01461, 0.25, 0.01, 0.2032, 0.01461, 0.1582, 0.02827, 0.1167, 0.05045, 0.08029, 0.08029, 0.05045, 0.1167, 0.02827, 0.1582, 0.01461, 0.2032, 0.01, 0.25, 0.01461, 0.2968, 0.02827, 0.3418, 0.05045, 0.3833, 0.08029, 0.4197, 0.1167, 0.4496, 0.1582, 0.4717, 0.2032, 0.4854, 0.25, 0.49, 0.75, 0.49, 0.7032, 0.4854, 0.6582, 0.4717, 0.6167, 0.4496, 0.5803, 0.4197, 0.5504, 0.3833, 0.5283, 0.3418, 0.5146, 0.2968, 0.51, 0.25, 0.5146, 0.2032, 0.5283, 0.1582, 0.5504, 0.1167, 0.5803, 0.08029, 0.6167, 0.05045, 0.6582, 0.02827, 0.7032, 0.01461, 0.75, 0.01, 0.7968, 0.01461, 0.8418, 0.02827, 0.8833, 0.05045, 0.9197, 0.08029, 0.9496, 0.1167, 0.9717, 0.1582, 0.9854, 0.2032, 0.99, 0.25, 0.9854, 0.2968, 0.9717, 0.3418, 0.9496, 0.3833, 0.9197, 0.4197, 0.8833, 0.4496, 0.8418, 0.4717, 0.7968, 0.4854, 0.03125, 0.5, 0.0, 0.5, 0.0, 1.0, 0.03125, 1.0, 0.0625, 0.5, 0.03125, 0.5, 0.03125, 1.0, 0.0625, 1.0, 0.09375, 0.5, 0.0625, 0.5, 0.0625, 1.0, 0.09375, 1.0, 0.125, 0.5, 0.09375, 0.5, 0.09375, 1.0, 0.125, 1.0, 0.1562, 0.5, 0.125, 0.5, 0.125, 1.0, 0.1562, 1.0, 0.1875, 0.5, 0.1562, 0.5, 0.1562, 1.0, 0.1875, 1.0, 0.2188, 0.5, 0.1875, 0.5, 0.1875, 1.0, 0.2188, 1.0, 0.25, 0.5, 0.2188, 0.5, 0.2188, 1.0, 0.25, 1.0, 0.2812, 0.5, 0.25, 0.5, 0.25, 1.0, 0.2812, 1.0, 0.3125, 0.5, 0.2812, 0.5, 0.2812, 1.0, 0.3125, 1.0, 0.3438, 0.5, 0.3125, 0.5, 0.3125, 1.0, 0.3438, 1.0, 0.375, 0.5, 0.3438, 0.5, 0.3438, 1.0, 0.375, 1.0, 0.4062, 0.5, 0.375, 0.5, 0.375, 1.0, 0.4062, 1.0, 0.4375, 0.5, 0.4062, 0.5, 0.4062, 1.0, 0.4375, 1.0, 0.4688, 0.5, 0.4375, 0.5, 0.4375, 1.0, 0.4688, 1.0, 0.5, 0.5, 0.4688, 0.5, 0.4688, 1.0, 0.5, 1.0, 0.5312, 0.5, 0.5, 0.5, 0.5, 1.0, 0.5312, 1.0, 0.5625, 0.5, 0.5312, 0.5, 0.5312, 1.0, 0.5625, 1.0, 0.5938, 0.5, 0.5625, 0.5, 0.5625, 1.0, 0.5938, 1.0, 0.625, 0.5, 0.5938, 0.5, 0.5938, 1.0, 0.625, 1.0, 0.6562, 0.5, 0.625, 0.5, 0.625, 1.0, 0.6562, 1.0, 0.6875, 0.5, 0.6562, 0.5, 0.6562, 1.0, 0.6875, 1.0, 0.7188, 0.5, 0.6875, 0.5, 0.6875, 1.0, 0.7188, 1.0, 0.75, 0.5, 0.7188, 0.5, 0.7188, 1.0, 0.75, 1.0, 0.7812, 0.5, 0.75, 0.5, 0.75, 1.0, 0.7812, 1.0, 0.8125, 0.5, 0.7812, 0.5, 0.7812, 1.0, 0.8125, 1.0, 0.8438, 0.5, 0.8125, 0.5, 0.8125, 1.0, 0.8438, 1.0, 0.875, 0.5, 0.8438, 0.5, 0.8438, 1.0, 0.875, 1.0, 0.9062, 0.5, 0.875, 0.5, 0.875, 1.0, 0.9062, 1.0, 0.9375, 0.5, 0.9062, 0.5, 0.9062, 1.0, 0.9375, 1.0, 0.9688, 0.5, 0.9375, 0.5, 0.9375, 1.0, 0.9688, 1.0, 1.0, 0.5, 0.9688, 0.5, 0.9688, 1.0, 1.0, 1.0])
me_stickman_legs_mesh.materials.append(mat_mat_stickman)
me_stickman_legs_mesh.use_remesh_fix_poles = True
me_stickman_legs_mesh.use_remesh_preserve_attributes = False
me_stickman_legs_mesh.use_mirror_vertex_groups = False
me_stickman_legs_mesh.update()
me_plane = bpy.data.meshes.new('Plane')
me_plane.from_pydata([(-2.0, -2.0, 0.0), (2.0, -2.0, 0.0), (-2.0, 2.0, 0.0), (2.0, 2.0, 0.0)], [], [(0, 1, 3, 2)])
_uv = me_plane.uv_layers.new(name='UVMap')
_uv.uv.foreach_set('vector', [0.0, 0.0, 1.0, 0.0, 1.0, 1.0, 0.0, 1.0])
me_plane.use_remesh_fix_poles = True
me_plane.use_remesh_preserve_attributes = False
me_plane.use_mirror_vertex_groups = False
me_plane.update()

# ---- objects
ob_player_height_test = bpy.data.objects.new('Player_Height_Test', me_player_height_mesh)
ob_stickman_img_1 = bpy.data.objects.new('Stickman_Img_1', None)
ob_stickman_img_2 = bpy.data.objects.new('Stickman_Img_2', None)
ob_stickman_img_3 = bpy.data.objects.new('Stickman_Img_3', None)
ob_stickman_img_4 = bpy.data.objects.new('Stickman_Img_4', None)
ob_stickman_base = bpy.data.objects.new('Stickman_Base', me_stickman_base_mesh)
ob_stickman_arm_l = bpy.data.objects.new('Stickman_Arm_L', me_stickman_arm_l_mesh)
ob_stickman_arm_r = bpy.data.objects.new('Stickman_Arm_R', me_stickman_arm_r_mesh)
ob_stickman_legs = bpy.data.objects.new('Stickman_Legs', me_stickman_legs_mesh)
ob_plane = bpy.data.objects.new('Plane', me_plane)

# ---- transforms, parenting, visibility, modifiers, constraints
ob_player_height_test.location = (0.0, 0.0, 0.0)
ob_player_height_test.scale = (0.4668, 0.2037, 0.9038)
ob_player_height_test.lineart.crease_threshold = 0.0
ob_stickman_img_1.location = (0.0, 0.0, 0.0)
ob_stickman_img_1.rotation_euler = (1.571, 1.571, 0.0)
ob_stickman_img_1.empty_display_type = 'IMAGE'
ob_stickman_img_1.empty_display_size = 5.0
ob_stickman_img_1.empty_image_offset = (-1.0, -0.5)
ob_stickman_img_1.empty_image_side = 'FRONT'
ob_stickman_img_1.lineart.crease_threshold = 0.0
ob_stickman_img_2.location = (3.006, 0.0, 0.0)
ob_stickman_img_2.rotation_euler = (1.571, 1.571, 0.0)
ob_stickman_img_2.empty_display_type = 'IMAGE'
ob_stickman_img_2.empty_display_size = 5.0
ob_stickman_img_2.empty_image_offset = (-1.0, -0.5)
ob_stickman_img_2.empty_image_side = 'FRONT'
ob_stickman_img_2.lineart.crease_threshold = 0.0
ob_stickman_img_3.location = (-3.638, 0.0, 0.0)
ob_stickman_img_3.rotation_euler = (1.571, 1.571, 0.0)
ob_stickman_img_3.empty_display_type = 'IMAGE'
ob_stickman_img_3.empty_display_size = 5.0
ob_stickman_img_3.empty_image_offset = (-1.0, -0.5)
ob_stickman_img_3.lineart.crease_threshold = 0.0
ob_stickman_img_4.location = (-7.12, 0.0, 0.0)
ob_stickman_img_4.rotation_euler = (1.571, 1.571, 0.0)
ob_stickman_img_4.empty_display_type = 'IMAGE'
ob_stickman_img_4.empty_display_size = 5.0
ob_stickman_img_4.empty_image_offset = (-1.0, -0.5)
ob_stickman_img_4.lineart.crease_threshold = 0.0
ob_stickman_base.location = (0.0, 0.0, 0.0)
ob_stickman_base.lineart.crease_threshold = 0.0
_m = ob_stickman_base.modifiers.new('Auto Smooth', 'NODES')
_m.node_group = ng_auto_smooth
_gi = [s.identifier for s in ng_auto_smooth.interface.items_tree if s.item_type == 'SOCKET' and s.in_out == 'INPUT']
_m[_gi[1]] = 0.5236  # Angle
ob_stickman_arm_l.parent = ob_stickman_base
ob_stickman_arm_l.location = (-1.275e-08, -1.192e-07, 2.823)
ob_stickman_arm_l.lineart.crease_threshold = 0.0
_m = ob_stickman_arm_l.modifiers.new('Auto Smooth', 'NODES')
_m.node_group = ng_auto_smooth
_gi = [s.identifier for s in ng_auto_smooth.interface.items_tree if s.item_type == 'SOCKET' and s.in_out == 'INPUT']
_m[_gi[1]] = 0.5236  # Angle
ob_stickman_arm_r.parent = ob_stickman_base
ob_stickman_arm_r.location = (-1.275e-08, -1.192e-07, 2.823)
ob_stickman_arm_r.lineart.crease_threshold = 0.0
_m = ob_stickman_arm_r.modifiers.new('Auto Smooth', 'NODES')
_m.node_group = ng_auto_smooth
_gi = [s.identifier for s in ng_auto_smooth.interface.items_tree if s.item_type == 'SOCKET' and s.in_out == 'INPUT']
_m[_gi[1]] = 0.5236  # Angle
ob_stickman_legs.parent = ob_stickman_base
ob_stickman_legs.location = (-1.275e-08, -1.192e-07, 1.013)
ob_stickman_legs.lineart.crease_threshold = 0.0
_m = ob_stickman_legs.modifiers.new('Auto Smooth', 'NODES')
_m.node_group = ng_auto_smooth
_gi = [s.identifier for s in ng_auto_smooth.interface.items_tree if s.item_type == 'SOCKET' and s.in_out == 'INPUT']
_m[_gi[1]] = 0.5236  # Angle
ob_plane.location = (0.0, 0.0, 0.0)
ob_plane.lineart.crease_threshold = 0.0

# ---- collection membership
col_player_height_test.objects.link(ob_player_height_test)
col_stickman_imgs.objects.link(ob_stickman_img_1)
col_stickman_imgs.objects.link(ob_stickman_img_2)
col_stickman_imgs.objects.link(ob_stickman_img_3)
col_stickman_imgs.objects.link(ob_stickman_img_4)
col_stickman.objects.link(ob_stickman_base)
col_stickman.objects.link(ob_stickman_arm_l)
col_stickman.objects.link(ob_stickman_arm_r)
col_stickman.objects.link(ob_stickman_legs)
col_wood_mat.objects.link(ob_plane)
def _layer_coll(name, lc=None):
    lc = lc or bpy.context.view_layer.layer_collection
    for c in lc.children:
        if c.name == name: return c
        r = _layer_coll(name, c)
        if r: return r
_layer_coll('Player_Height_Test').exclude = True
_layer_coll('Stickman_Imgs').exclude = True
_layer_coll('Stickman').exclude = True

# ---- scene / render settings (as saved in the file)
scene.frame_start = 1; scene.frame_end = 2; scene.frame_set(1)
scene.render.engine = 'BLENDER_EEVEE_NEXT'
scene.render.fps = 30
scene.cycles.use_denoising = False
scene.cycles.samples = 128
scene.cycles.sampling_pattern = 'TABULATED_SOBOL'
scene.cycles.use_adaptive_sampling = False
scene.cycles.use_light_tree = False
scene.view_settings.view_transform = 'Filmic'
scene.unit_settings.scale_length = 0.5
bpy.context.view_layer.update()

# ---- added for rendering (the .blend has no active camera and no usable light): camera, sun
cam_auto = bpy.data.cameras.new('AutoCamera')
cam_auto.lens = 50.0
cam_auto.sensor_width = 36.0
cam_auto.clip_end = 1000.0
ob_auto_camera = bpy.data.objects.new('AutoCamera', cam_auto)
scene.collection.objects.link(ob_auto_camera)
ob_auto_camera.location = (6.99379, -8.39255, 7.0881)
ob_auto_camera.rotation_euler = (1.09748, -7.21219e-08, 0.694738)
scene.camera = ob_auto_camera
light_auto_sun = bpy.data.lights.new('AutoSun', 'SUN')
light_auto_sun.energy = 3.0
light_auto_sun.angle = 0.0523599
ob_auto_sun = bpy.data.objects.new('AutoSun', light_auto_sun)
scene.collection.objects.link(ob_auto_sun)
ob_auto_sun.rotation_euler = (0.872665, 0.174533, 0.523599)
bpy.context.view_layer.update()
